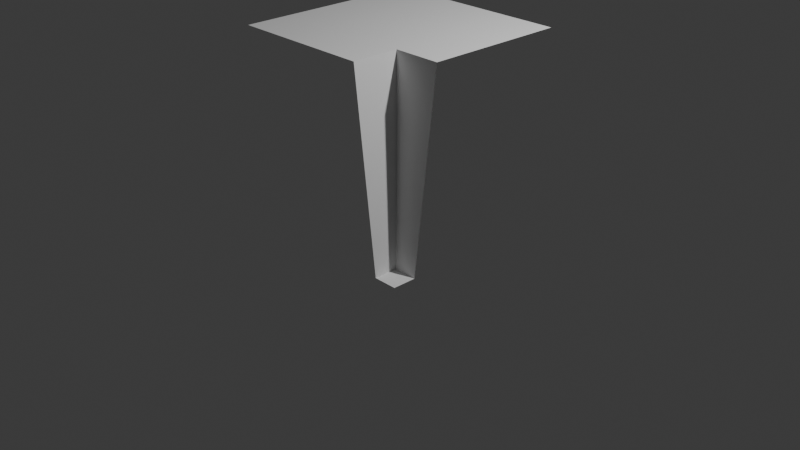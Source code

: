 # Source: cliff-inner-corner.blend  (saved by Blender 4.1.23; exported with 4.5.12 LTS)
import bpy
from mathutils import Matrix  # noqa: F401  (used for matrix-valued properties, if any)

bpy.ops.wm.read_factory_settings(use_empty=True)
scene = bpy.context.scene
scene.name = 'Scene'

# ---- collections
col_collection = bpy.data.collections.new('Collection'); scene.collection.children.link(col_collection)

# ---- world
world_world = bpy.data.worlds.new('World'); scene.world = world_world
world_world.use_nodes = True; world_world.node_tree.nodes.clear()
_N = world_world.node_tree.nodes; _L = world_world.node_tree.links
n0 = _N.new('ShaderNodeOutputWorld'); n0.name = 'World Output'; n0.location = (300, 300)
n1 = _N.new('ShaderNodeBackground'); n1.name = 'Background'; n1.location = (10, 300)
n1.inputs[0].default_value = (0.05088, 0.05088, 0.05088, 1.0)
_L.new(n1.outputs[0], n0.inputs[0])
n0.is_active_output = True
world_world.color = (0.05088, 0.05088, 0.05088)
world_world.use_sun_shadow = False
world_world.sun_shadow_jitter_overblur = 0.0

# ---- cameras
cam_camera = bpy.data.cameras.new('Camera')
cam_camera.clip_end = 100.0
cam_camera.ortho_scale = 7.314

# ---- lights
light_light = bpy.data.lights.new('Light', 'POINT')
light_light.transmission_factor = 0.0
light_light.energy = 1000.0
light_light.shadow_soft_size = 0.1
light_light.shadow_maximum_resolution = 0.006
light_light.use_absolute_resolution = True

# ---- meshes
me_plane = bpy.data.meshes.new('Plane')
me_plane.from_pydata([(-1.0, -1.0, 2.0), (1.0, -1.0, 0.0), (-1.0, 1.0, 2.0), (1.0, 1.0, 2.0), (-1.0, 0.0, 2.0), (0.0, -1.0, 2.0), (1.0, 0.0, 2.0), (0.0, 1.0, 2.0), (-1.0, -0.5, 2.0), (0.5, -1.0, 2.0), (1.0, 0.5, 2.0), (-0.5, 1.0, 2.0), (-1.0, 0.5, 2.0), (-0.5, -1.0, 2.0), (1.0, -0.5, 2.0), (0.5, 1.0, 2.0), (0.5, -0.5, 2.0), (-1.0, -0.75, 2.0), (0.75, -1.0, 0.0), (1.0, 0.75, 2.0), (-0.75, 1.0, 2.0), (-1.0, 0.25, 2.0), (-0.25, -1.0, 2.0), (1.0, -0.25, 2.0), (0.25, 1.0, 2.0), (-1.0, -0.25, 2.0), (0.25, -1.0, 2.0), (1.0, 0.25, 2.0), (-0.25, 1.0, 2.0), (-1.0, 0.75, 2.0), (-0.75, -1.0, 2.0), (1.0, -0.75, 0.0), (0.75, 1.0, 2.0), (0.75, -0.5, 2.0), (0.75, -0.75, 0.0), (0.5, -0.75, 2.0)], [], [(34, 31, 14, 33), (34, 33, 16), (34, 16, 35), (18, 1, 31, 34), (16, 33, 14, 23, 6, 27, 10, 19, 3, 32, 15, 24, 7, 28, 11, 20, 2, 29, 12, 21, 4, 25, 8, 17, 0, 30, 13, 22, 5, 26, 9, 35), (18, 34, 35, 9)])
_uv = me_plane.uv_layers.new(name='UVMap')
_uv.uv.foreach_set('vector', [0.875, 0.125, 1.0, 0.125, 1.0, 0.25, 0.875, 0.25, 0.875, 0.125, 0.875, 0.25, 0.75, 0.25, 0.875, 0.125, 0.75, 0.25, 0.75, 0.125, 0.875, 0.0, 1.0, 0.0, 1.0, 0.125, 0.875, 0.125, 0.75, 0.25, 0.875, 0.25, 1.0, 0.25, 1.0, 0.375, 1.0, 0.5, 1.0, 0.625, 1.0, 0.75, 1.0, 0.875, 1.0, 1.0, 0.875, 1.0, 0.75, 1.0, 0.625, 1.0, 0.5, 1.0, 0.375, 1.0, 0.25, 1.0, 0.125, 1.0, 0.0, 1.0, 0.0, 0.875, 0.0, 0.75, 0.0, 0.625, 0.0, 0.5, 0.0, 0.375, 0.0, 0.25, 0.0, 0.125, 0.0, 0.0, 0.125, 0.0, 0.25, 0.0, 0.375, 0.0, 0.5, 0.0, 0.625, 0.0, 0.75, 0.0, 0.75, 0.125, 0.875, 0.0, 0.875, 0.125, 0.75, 0.125, 0.75, 0.0])
me_plane.update()

# ---- objects
ob_light = bpy.data.objects.new('Light', light_light)
ob_camera = bpy.data.objects.new('Camera', cam_camera)
ob_plane = bpy.data.objects.new('Plane', me_plane)

# ---- transforms, parenting, visibility, modifiers, constraints
ob_light.location = (4.076, 1.005, 5.904)
ob_light.rotation_euler = (0.6503, 0.05522, 1.866)
ob_light.lock_rotations_4d = False
ob_light.empty_display_type = 'ARROWS'
ob_light.color = (0.0, 0.0, 0.0, 0.0)
ob_light.lineart.crease_threshold = 0.0
ob_camera.location = (7.359, -6.926, 4.958)
ob_camera.rotation_euler = (1.109, 0.0, 0.8149)
ob_camera.lock_rotations_4d = False
ob_camera.empty_display_type = 'ARROWS'
ob_camera.color = (0.0, 0.0, 0.0, 0.0)
ob_camera.display_type = 'WIRE'
ob_camera.lineart.crease_threshold = 0.0
ob_plane.location = (0.0, 0.0, 0.0)

# ---- collection membership
col_collection.objects.link(ob_light)
col_collection.objects.link(ob_camera)
col_collection.objects.link(ob_plane)

# ---- scene / render settings (as saved in the file)
scene.camera = ob_camera
scene.frame_start = 1; scene.frame_end = 250; scene.frame_set(1)
scene.render.engine = 'BLENDER_EEVEE_NEXT'
scene.cycles.sampling_pattern = 'TABULATED_SOBOL'
scene.eevee.ray_tracing_options.trace_max_roughness = 0.0
bpy.context.view_layer.update()
